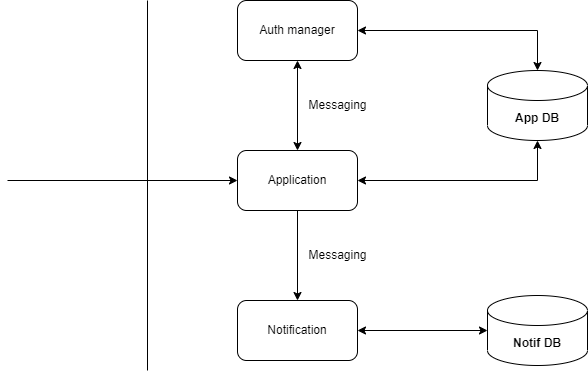

The diagram above was exported from draw.io. Its source (the exported page's mxGraphModel, read from the mxfile embedded in the PNG):
<mxGraphModel dx="1550" dy="775" grid="1" gridSize="10" guides="1" tooltips="1" connect="1" arrows="1" fold="1" page="1" pageScale="1" pageWidth="827" pageHeight="1169" math="0" shadow="0">
  <root>
    <mxCell id="0" />
    <mxCell id="1" parent="0" />
    <mxCell id="_Iru4tf0qf5etUFYlOxm-1" value="App DB&lt;br&gt;" style="shape=cylinder3;whiteSpace=wrap;html=1;boundedLbl=1;backgroundOutline=1;size=15;fontStyle=1" vertex="1" parent="1">
      <mxGeometry x="530" y="270" width="100" height="70" as="geometry" />
    </mxCell>
    <mxCell id="_Iru4tf0qf5etUFYlOxm-3" value="Notif&amp;nbsp;DB" style="shape=cylinder3;whiteSpace=wrap;html=1;boundedLbl=1;backgroundOutline=1;size=15;fontStyle=1" vertex="1" parent="1">
      <mxGeometry x="530" y="495" width="100" height="70" as="geometry" />
    </mxCell>
    <mxCell id="_Iru4tf0qf5etUFYlOxm-4" value="Notification" style="rounded=1;whiteSpace=wrap;html=1;" vertex="1" parent="1">
      <mxGeometry x="280" y="500" width="120" height="60" as="geometry" />
    </mxCell>
    <mxCell id="_Iru4tf0qf5etUFYlOxm-5" value="Application" style="rounded=1;whiteSpace=wrap;html=1;" vertex="1" parent="1">
      <mxGeometry x="280" y="350" width="120" height="60" as="geometry" />
    </mxCell>
    <mxCell id="_Iru4tf0qf5etUFYlOxm-6" value="Auth manager" style="rounded=1;whiteSpace=wrap;html=1;" vertex="1" parent="1">
      <mxGeometry x="280" y="200" width="120" height="60" as="geometry" />
    </mxCell>
    <mxCell id="_Iru4tf0qf5etUFYlOxm-7" value="" style="endArrow=none;html=1;rounded=0;" edge="1" parent="1">
      <mxGeometry width="50" height="50" relative="1" as="geometry">
        <mxPoint x="190" y="570" as="sourcePoint" />
        <mxPoint x="190" y="200" as="targetPoint" />
      </mxGeometry>
    </mxCell>
    <mxCell id="_Iru4tf0qf5etUFYlOxm-8" value="" style="endArrow=classic;html=1;rounded=0;entryX=0;entryY=0.5;entryDx=0;entryDy=0;" edge="1" parent="1" target="_Iru4tf0qf5etUFYlOxm-5">
      <mxGeometry width="50" height="50" relative="1" as="geometry">
        <mxPoint x="50" y="380" as="sourcePoint" />
        <mxPoint x="100" y="330" as="targetPoint" />
      </mxGeometry>
    </mxCell>
    <mxCell id="_Iru4tf0qf5etUFYlOxm-10" value="" style="endArrow=classic;startArrow=classic;html=1;rounded=0;exitX=0.5;exitY=0;exitDx=0;exitDy=0;entryX=0.5;entryY=1;entryDx=0;entryDy=0;" edge="1" parent="1" source="_Iru4tf0qf5etUFYlOxm-5" target="_Iru4tf0qf5etUFYlOxm-6">
      <mxGeometry width="50" height="50" relative="1" as="geometry">
        <mxPoint x="390" y="450" as="sourcePoint" />
        <mxPoint x="440" y="400" as="targetPoint" />
      </mxGeometry>
    </mxCell>
    <mxCell id="_Iru4tf0qf5etUFYlOxm-11" value="" style="endArrow=classic;html=1;rounded=0;exitX=0.5;exitY=1;exitDx=0;exitDy=0;entryX=0.5;entryY=0;entryDx=0;entryDy=0;" edge="1" parent="1" source="_Iru4tf0qf5etUFYlOxm-5" target="_Iru4tf0qf5etUFYlOxm-4">
      <mxGeometry width="50" height="50" relative="1" as="geometry">
        <mxPoint x="390" y="450" as="sourcePoint" />
        <mxPoint x="440" y="400" as="targetPoint" />
      </mxGeometry>
    </mxCell>
    <mxCell id="_Iru4tf0qf5etUFYlOxm-14" value="" style="endArrow=classic;startArrow=classic;html=1;rounded=0;exitX=1;exitY=0.5;exitDx=0;exitDy=0;entryX=0;entryY=0.5;entryDx=0;entryDy=0;entryPerimeter=0;" edge="1" parent="1" source="_Iru4tf0qf5etUFYlOxm-4" target="_Iru4tf0qf5etUFYlOxm-3">
      <mxGeometry width="50" height="50" relative="1" as="geometry">
        <mxPoint x="390" y="450" as="sourcePoint" />
        <mxPoint x="440" y="400" as="targetPoint" />
      </mxGeometry>
    </mxCell>
    <mxCell id="_Iru4tf0qf5etUFYlOxm-15" value="" style="endArrow=classic;startArrow=classic;html=1;rounded=0;entryX=0.5;entryY=0;entryDx=0;entryDy=0;entryPerimeter=0;exitX=1;exitY=0.5;exitDx=0;exitDy=0;" edge="1" parent="1" source="_Iru4tf0qf5etUFYlOxm-6" target="_Iru4tf0qf5etUFYlOxm-1">
      <mxGeometry width="50" height="50" relative="1" as="geometry">
        <mxPoint x="390" y="450" as="sourcePoint" />
        <mxPoint x="440" y="400" as="targetPoint" />
        <Array as="points">
          <mxPoint x="580" y="230" />
        </Array>
      </mxGeometry>
    </mxCell>
    <mxCell id="_Iru4tf0qf5etUFYlOxm-16" value="" style="endArrow=classic;startArrow=classic;html=1;rounded=0;exitX=1;exitY=0.5;exitDx=0;exitDy=0;entryX=0.5;entryY=1;entryDx=0;entryDy=0;entryPerimeter=0;" edge="1" parent="1" source="_Iru4tf0qf5etUFYlOxm-5" target="_Iru4tf0qf5etUFYlOxm-1">
      <mxGeometry width="50" height="50" relative="1" as="geometry">
        <mxPoint x="390" y="450" as="sourcePoint" />
        <mxPoint x="440" y="400" as="targetPoint" />
        <Array as="points">
          <mxPoint x="580" y="380" />
        </Array>
      </mxGeometry>
    </mxCell>
    <mxCell id="_Iru4tf0qf5etUFYlOxm-23" value="Messaging" style="text;html=1;align=center;verticalAlign=middle;resizable=0;points=[];autosize=1;strokeColor=none;fillColor=none;" vertex="1" parent="1">
      <mxGeometry x="340" y="290" width="80" height="30" as="geometry" />
    </mxCell>
    <mxCell id="_Iru4tf0qf5etUFYlOxm-24" value="Messaging" style="text;html=1;align=center;verticalAlign=middle;resizable=0;points=[];autosize=1;strokeColor=none;fillColor=none;" vertex="1" parent="1">
      <mxGeometry x="340" y="440" width="80" height="30" as="geometry" />
    </mxCell>
  </root>
</mxGraphModel>